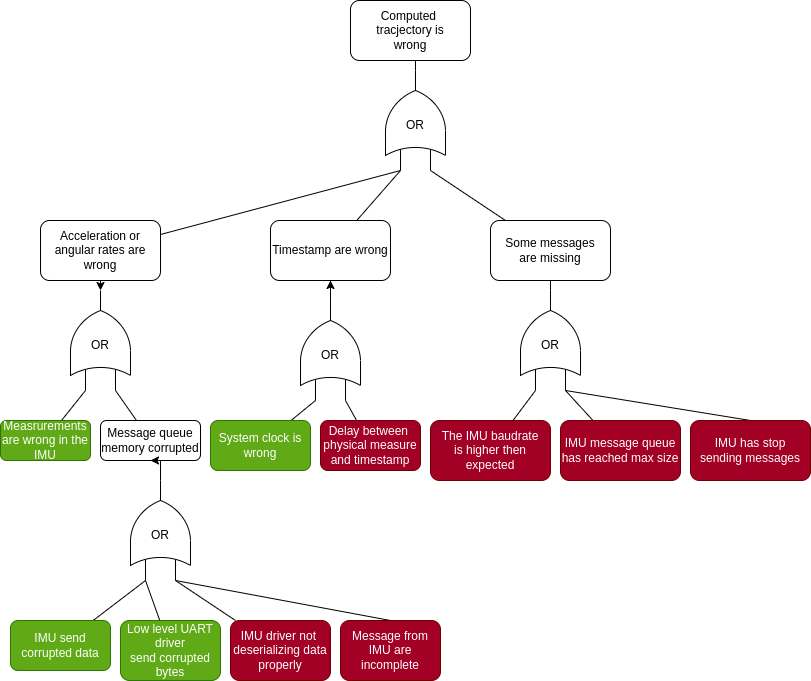

The diagram above was exported from draw.io. Its source (the exported page's mxGraphModel, read from the mxfile embedded in the PNG):
<mxGraphModel dx="1164" dy="880" grid="1" gridSize="10" guides="1" tooltips="1" connect="1" arrows="1" fold="1" page="1" pageScale="1" pageWidth="827" pageHeight="1169" math="0" shadow="0">
  <root>
    <mxCell id="0" />
    <mxCell id="1" parent="0" />
    <mxCell id="5" value="" style="group" parent="1" vertex="1" connectable="0">
      <mxGeometry x="395" y="150" width="60" height="100" as="geometry" />
    </mxCell>
    <mxCell id="6" value="" style="verticalLabelPosition=bottom;shadow=0;dashed=0;align=center;html=1;verticalAlign=top;shape=mxgraph.electrical.logic_gates.logic_gate;operation=or;direction=north;" parent="5" vertex="1">
      <mxGeometry width="60" height="100" as="geometry" />
    </mxCell>
    <mxCell id="7" value="OR" style="text;html=1;align=center;verticalAlign=middle;whiteSpace=wrap;rounded=0;" parent="5" vertex="1">
      <mxGeometry y="40" width="60" height="30" as="geometry" />
    </mxCell>
    <mxCell id="8" value="Computed&amp;nbsp;&lt;br&gt;tracjectory is&lt;br&gt;wrong" style="rounded=1;whiteSpace=wrap;html=1;" parent="1" vertex="1">
      <mxGeometry x="360" y="80" width="120" height="60" as="geometry" />
    </mxCell>
    <mxCell id="9" style="edgeStyle=orthogonalEdgeStyle;rounded=0;orthogonalLoop=1;jettySize=auto;html=1;exitX=0.5;exitY=1;exitDx=0;exitDy=0;entryX=1;entryY=0.5;entryDx=0;entryDy=0;entryPerimeter=0;endArrow=none;endFill=0;" parent="1" source="8" target="6" edge="1">
      <mxGeometry relative="1" as="geometry" />
    </mxCell>
    <mxCell id="56" style="edgeStyle=none;html=1;entryX=0;entryY=0.25;entryDx=0;entryDy=0;entryPerimeter=0;endArrow=none;endFill=0;" parent="1" source="10" target="6" edge="1">
      <mxGeometry relative="1" as="geometry" />
    </mxCell>
    <mxCell id="10" value="Acceleration or angular rates are wrong" style="rounded=1;whiteSpace=wrap;html=1;" parent="1" vertex="1">
      <mxGeometry x="50" y="300" width="120" height="60" as="geometry" />
    </mxCell>
    <mxCell id="55" style="edgeStyle=none;html=1;entryX=0;entryY=0.25;entryDx=0;entryDy=0;entryPerimeter=0;endArrow=none;endFill=0;" parent="1" source="11" target="6" edge="1">
      <mxGeometry relative="1" as="geometry" />
    </mxCell>
    <mxCell id="11" value="Timestamp are wrong" style="rounded=1;whiteSpace=wrap;html=1;" parent="1" vertex="1">
      <mxGeometry x="280" y="300" width="120" height="60" as="geometry" />
    </mxCell>
    <mxCell id="15" value="" style="group" parent="1" vertex="1" connectable="0">
      <mxGeometry x="80" y="370" width="60" height="100" as="geometry" />
    </mxCell>
    <mxCell id="16" value="" style="verticalLabelPosition=bottom;shadow=0;dashed=0;align=center;html=1;verticalAlign=top;shape=mxgraph.electrical.logic_gates.logic_gate;operation=or;direction=north;" parent="15" vertex="1">
      <mxGeometry width="60" height="100" as="geometry" />
    </mxCell>
    <mxCell id="17" value="OR" style="text;html=1;align=center;verticalAlign=middle;whiteSpace=wrap;rounded=0;" parent="15" vertex="1">
      <mxGeometry y="40" width="60" height="30" as="geometry" />
    </mxCell>
    <mxCell id="18" style="edgeStyle=orthogonalEdgeStyle;rounded=0;orthogonalLoop=1;jettySize=auto;html=1;exitX=0.5;exitY=1;exitDx=0;exitDy=0;entryX=1;entryY=0.5;entryDx=0;entryDy=0;entryPerimeter=0;" parent="1" source="10" target="16" edge="1">
      <mxGeometry relative="1" as="geometry" />
    </mxCell>
    <mxCell id="71" style="edgeStyle=none;html=1;entryX=0;entryY=0.25;entryDx=0;entryDy=0;entryPerimeter=0;endArrow=none;endFill=0;" parent="1" source="22" target="16" edge="1">
      <mxGeometry relative="1" as="geometry" />
    </mxCell>
    <mxCell id="22" value="Measrurements&lt;br&gt;are wrong in the IMU" style="rounded=1;whiteSpace=wrap;html=1;fillColor=#60a917;fontColor=#ffffff;strokeColor=#2D7600;" parent="1" vertex="1">
      <mxGeometry x="10" y="500" width="90" height="40" as="geometry" />
    </mxCell>
    <mxCell id="72" style="edgeStyle=none;html=1;entryX=0;entryY=0.75;entryDx=0;entryDy=0;entryPerimeter=0;endArrow=none;endFill=0;" parent="1" source="31" target="16" edge="1">
      <mxGeometry relative="1" as="geometry" />
    </mxCell>
    <mxCell id="31" value="Message queue&lt;br&gt;memory corrupted" style="rounded=1;whiteSpace=wrap;html=1;" parent="1" vertex="1">
      <mxGeometry x="110" y="500" width="100" height="40" as="geometry" />
    </mxCell>
    <mxCell id="33" value="" style="group" parent="1" vertex="1" connectable="0">
      <mxGeometry x="140" y="560" width="60" height="100" as="geometry" />
    </mxCell>
    <mxCell id="34" value="" style="verticalLabelPosition=bottom;shadow=0;dashed=0;align=center;html=1;verticalAlign=top;shape=mxgraph.electrical.logic_gates.logic_gate;operation=or;direction=north;" parent="33" vertex="1">
      <mxGeometry width="60" height="100" as="geometry" />
    </mxCell>
    <mxCell id="35" value="OR" style="text;html=1;align=center;verticalAlign=middle;whiteSpace=wrap;rounded=0;" parent="33" vertex="1">
      <mxGeometry y="40" width="60" height="30" as="geometry" />
    </mxCell>
    <mxCell id="36" style="edgeStyle=orthogonalEdgeStyle;rounded=0;orthogonalLoop=1;jettySize=auto;html=1;entryX=0.5;entryY=1;entryDx=0;entryDy=0;" parent="1" source="34" target="31" edge="1">
      <mxGeometry relative="1" as="geometry" />
    </mxCell>
    <mxCell id="74" style="edgeStyle=none;html=1;entryX=0;entryY=0.25;entryDx=0;entryDy=0;entryPerimeter=0;endArrow=none;endFill=0;" parent="1" source="37" target="34" edge="1">
      <mxGeometry relative="1" as="geometry" />
    </mxCell>
    <mxCell id="37" value="IMU send corrupted data" style="rounded=1;whiteSpace=wrap;html=1;fillColor=#60a917;fontColor=#ffffff;strokeColor=#2D7600;" parent="1" vertex="1">
      <mxGeometry x="20" y="700" width="100" height="50" as="geometry" />
    </mxCell>
    <mxCell id="75" style="edgeStyle=none;html=1;entryX=0;entryY=0.25;entryDx=0;entryDy=0;entryPerimeter=0;endArrow=none;endFill=0;" parent="1" source="38" target="34" edge="1">
      <mxGeometry relative="1" as="geometry" />
    </mxCell>
    <mxCell id="38" value="Low level UART driver&lt;br&gt;send corrupted&lt;div&gt;bytes&lt;/div&gt;" style="rounded=1;whiteSpace=wrap;html=1;fillColor=#60a917;fontColor=#ffffff;strokeColor=#2D7600;" parent="1" vertex="1">
      <mxGeometry x="130" y="700" width="100" height="60" as="geometry" />
    </mxCell>
    <mxCell id="58" style="edgeStyle=none;html=1;entryX=0;entryY=0.75;entryDx=0;entryDy=0;entryPerimeter=0;endArrow=none;endFill=0;" parent="1" source="39" target="34" edge="1">
      <mxGeometry relative="1" as="geometry" />
    </mxCell>
    <mxCell id="39" value="IMU driver not&amp;nbsp;&lt;br&gt;deserializing data&lt;br&gt;properly" style="rounded=1;whiteSpace=wrap;html=1;fillColor=#a20025;fontColor=#ffffff;strokeColor=#6F0000;" parent="1" vertex="1">
      <mxGeometry x="240" y="700" width="100" height="60" as="geometry" />
    </mxCell>
    <mxCell id="43" value="" style="group" parent="1" vertex="1" connectable="0">
      <mxGeometry x="310" y="380" width="60" height="100" as="geometry" />
    </mxCell>
    <mxCell id="44" value="" style="verticalLabelPosition=bottom;shadow=0;dashed=0;align=center;html=1;verticalAlign=top;shape=mxgraph.electrical.logic_gates.logic_gate;operation=or;direction=north;" parent="43" vertex="1">
      <mxGeometry width="60" height="100" as="geometry" />
    </mxCell>
    <mxCell id="45" value="OR" style="text;html=1;align=center;verticalAlign=middle;whiteSpace=wrap;rounded=0;" parent="43" vertex="1">
      <mxGeometry y="40" width="60" height="30" as="geometry" />
    </mxCell>
    <mxCell id="46" style="edgeStyle=orthogonalEdgeStyle;rounded=0;orthogonalLoop=1;jettySize=auto;html=1;entryX=0.5;entryY=1;entryDx=0;entryDy=0;" parent="1" source="44" target="11" edge="1">
      <mxGeometry relative="1" as="geometry" />
    </mxCell>
    <mxCell id="73" style="edgeStyle=none;html=1;entryX=0;entryY=0.25;entryDx=0;entryDy=0;entryPerimeter=0;endArrow=none;endFill=0;" parent="1" source="47" target="44" edge="1">
      <mxGeometry relative="1" as="geometry" />
    </mxCell>
    <mxCell id="47" value="System clock is wrong" style="rounded=1;whiteSpace=wrap;html=1;fillColor=#60a917;fontColor=#ffffff;strokeColor=#2D7600;" parent="1" vertex="1">
      <mxGeometry x="220" y="500" width="100" height="50" as="geometry" />
    </mxCell>
    <mxCell id="54" style="edgeStyle=none;html=1;entryX=0;entryY=0.75;entryDx=0;entryDy=0;entryPerimeter=0;endArrow=none;endFill=0;" parent="1" source="49" target="44" edge="1">
      <mxGeometry relative="1" as="geometry" />
    </mxCell>
    <mxCell id="49" value="Delay between&amp;nbsp;&lt;br&gt;physical measure&lt;br&gt;and timestamp" style="rounded=1;whiteSpace=wrap;html=1;fillColor=#a20025;fontColor=#ffffff;strokeColor=#6F0000;" parent="1" vertex="1">
      <mxGeometry x="330" y="500" width="100" height="50" as="geometry" />
    </mxCell>
    <mxCell id="57" style="edgeStyle=none;html=1;entryX=0;entryY=0.75;entryDx=0;entryDy=0;entryPerimeter=0;endArrow=none;endFill=0;" parent="1" source="51" target="6" edge="1">
      <mxGeometry relative="1" as="geometry" />
    </mxCell>
    <mxCell id="51" value="Some messages&lt;br&gt;are missing" style="rounded=1;whiteSpace=wrap;html=1;" parent="1" vertex="1">
      <mxGeometry x="500" y="300" width="120" height="60" as="geometry" />
    </mxCell>
    <mxCell id="59" value="" style="group" parent="1" vertex="1" connectable="0">
      <mxGeometry x="530" y="370" width="60" height="100" as="geometry" />
    </mxCell>
    <mxCell id="60" value="" style="verticalLabelPosition=bottom;shadow=0;dashed=0;align=center;html=1;verticalAlign=top;shape=mxgraph.electrical.logic_gates.logic_gate;operation=or;direction=north;" parent="59" vertex="1">
      <mxGeometry width="60" height="100" as="geometry" />
    </mxCell>
    <mxCell id="61" value="OR" style="text;html=1;align=center;verticalAlign=middle;whiteSpace=wrap;rounded=0;" parent="59" vertex="1">
      <mxGeometry y="40" width="60" height="30" as="geometry" />
    </mxCell>
    <mxCell id="62" style="edgeStyle=none;html=1;entryX=0.5;entryY=1;entryDx=0;entryDy=0;endArrow=none;endFill=0;exitX=1;exitY=0.5;exitDx=0;exitDy=0;exitPerimeter=0;" parent="1" source="60" target="51" edge="1">
      <mxGeometry relative="1" as="geometry" />
    </mxCell>
    <mxCell id="64" style="edgeStyle=none;html=1;entryX=0;entryY=0.25;entryDx=0;entryDy=0;entryPerimeter=0;endArrow=none;endFill=0;" parent="1" source="63" target="60" edge="1">
      <mxGeometry relative="1" as="geometry" />
    </mxCell>
    <mxCell id="63" value="The IMU baudrate&lt;br&gt;is higher then expected" style="rounded=1;whiteSpace=wrap;html=1;fillColor=#a20025;fontColor=#ffffff;strokeColor=#6F0000;" parent="1" vertex="1">
      <mxGeometry x="440" y="500" width="120" height="60" as="geometry" />
    </mxCell>
    <mxCell id="66" style="edgeStyle=none;html=1;entryX=0;entryY=0.75;entryDx=0;entryDy=0;entryPerimeter=0;endArrow=none;endFill=0;" parent="1" source="65" target="60" edge="1">
      <mxGeometry relative="1" as="geometry" />
    </mxCell>
    <mxCell id="65" value="IMU message queue has reached max size" style="rounded=1;whiteSpace=wrap;html=1;fillColor=#a20025;fontColor=#ffffff;strokeColor=#6F0000;" parent="1" vertex="1">
      <mxGeometry x="570" y="500" width="120" height="60" as="geometry" />
    </mxCell>
    <mxCell id="68" style="edgeStyle=none;html=1;entryX=0;entryY=0.75;entryDx=0;entryDy=0;entryPerimeter=0;endArrow=none;endFill=0;exitX=0.5;exitY=0;exitDx=0;exitDy=0;" parent="1" source="67" target="34" edge="1">
      <mxGeometry relative="1" as="geometry" />
    </mxCell>
    <mxCell id="67" value="Message from IMU are incomplete" style="rounded=1;whiteSpace=wrap;html=1;fillColor=#a20025;fontColor=#ffffff;strokeColor=#6F0000;" parent="1" vertex="1">
      <mxGeometry x="350" y="700" width="100" height="60" as="geometry" />
    </mxCell>
    <mxCell id="70" style="edgeStyle=none;html=1;entryX=0;entryY=0.75;entryDx=0;entryDy=0;entryPerimeter=0;endArrow=none;endFill=0;exitX=0.5;exitY=0;exitDx=0;exitDy=0;" parent="1" source="69" target="60" edge="1">
      <mxGeometry relative="1" as="geometry" />
    </mxCell>
    <mxCell id="69" value="IMU has stop&lt;br&gt;sending messages" style="rounded=1;whiteSpace=wrap;html=1;fillColor=#a20025;fontColor=#ffffff;strokeColor=#6F0000;" parent="1" vertex="1">
      <mxGeometry x="700" y="500" width="120" height="60" as="geometry" />
    </mxCell>
  </root>
</mxGraphModel>